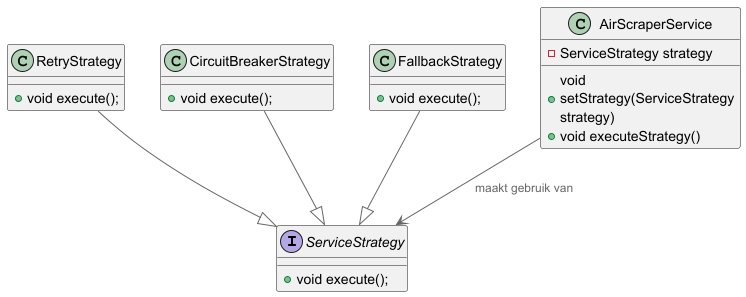

The diagram above was rendered by PlantUML. Its source (embedded in the PNG):
@startuml
!include https://raw.githubusercontent.com/plantuml-stdlib/C4-PlantUML/master/C4_Component.puml

interface ServiceStrategy {
    + void execute();
}

class RetryStrategy {
    + void execute();
}

class CircuitBreakerStrategy {
    + void execute();
}

class FallbackStrategy {
    + void execute();
}

class AirScraperService {
    - ServiceStrategy strategy
    + void setStrategy(ServiceStrategy strategy)
    + void executeStrategy()
}

AirScraperService --> ServiceStrategy : maakt gebruik van
RetryStrategy --|> ServiceStrategy
CircuitBreakerStrategy --|> ServiceStrategy
FallbackStrategy --|> ServiceStrategy
@enduml